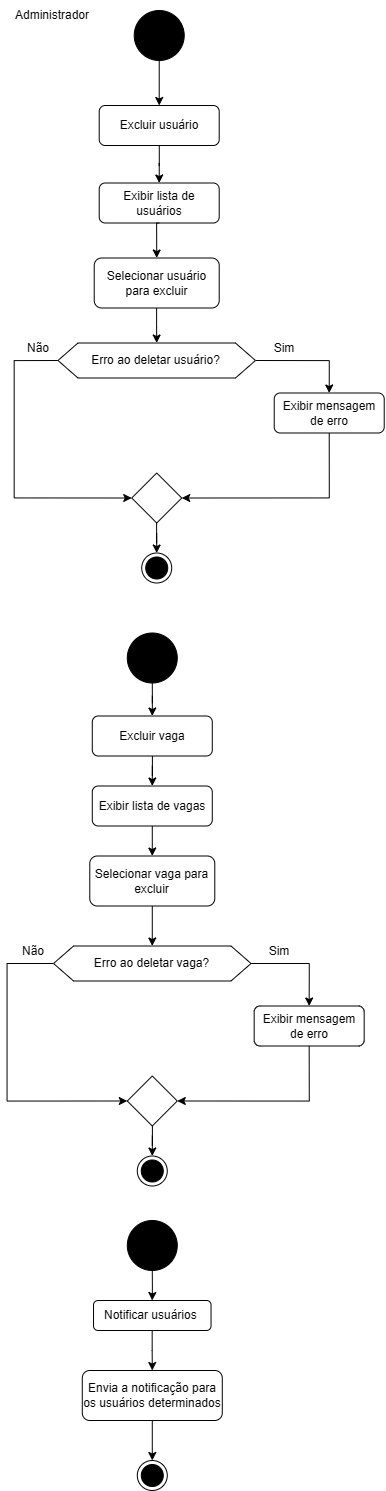

The diagram above was exported from draw.io. Its source (the exported page's mxGraphModel, read from the mxfile embedded in the PNG):
<mxGraphModel dx="4841" dy="-1791" grid="1" gridSize="10" guides="1" tooltips="1" connect="1" arrows="1" fold="1" page="1" pageScale="1" pageWidth="827" pageHeight="1169" math="0" shadow="0">
  <root>
    <mxCell id="0" />
    <mxCell id="1" parent="0" />
    <mxCell id="RdRE5eWyw0n-q4RNCX9d-125" value="Excluir vaga" style="rounded=1;whiteSpace=wrap;html=1;fontSize=12;glass=0;strokeWidth=1;shadow=0;" vertex="1" parent="1">
      <mxGeometry x="-1076.2199999999998" y="4255.5" width="120" height="40" as="geometry" />
    </mxCell>
    <mxCell id="RdRE5eWyw0n-q4RNCX9d-126" value="" style="ellipse;whiteSpace=wrap;html=1;aspect=fixed;fillColor=#000000;fillStyle=solid;" vertex="1" parent="1">
      <mxGeometry x="-1034.2799999999997" y="3550" width="50" height="50" as="geometry" />
    </mxCell>
    <mxCell id="RdRE5eWyw0n-q4RNCX9d-127" value="" style="rhombus;whiteSpace=wrap;html=1;" vertex="1" parent="1">
      <mxGeometry x="-1041.2199999999998" y="4615.5" width="50" height="50" as="geometry" />
    </mxCell>
    <mxCell id="RdRE5eWyw0n-q4RNCX9d-128" value="" style="ellipse;html=1;shape=endState;fillColor=#000000;strokeColor=#000000;" vertex="1" parent="1">
      <mxGeometry x="-1031.2199999999998" y="4695.5" width="30" height="30" as="geometry" />
    </mxCell>
    <mxCell id="RdRE5eWyw0n-q4RNCX9d-129" value="Notificar usuários&amp;nbsp;" style="rounded=1;whiteSpace=wrap;html=1;" vertex="1" parent="1">
      <mxGeometry x="-1074.9699999999998" y="4840" width="117.5" height="30" as="geometry" />
    </mxCell>
    <mxCell id="RdRE5eWyw0n-q4RNCX9d-130" value="Sim" style="text;html=1;align=center;verticalAlign=middle;whiteSpace=wrap;rounded=0;" vertex="1" parent="1">
      <mxGeometry x="-919.4899999999997" y="4475.5" width="60" height="30" as="geometry" />
    </mxCell>
    <mxCell id="RdRE5eWyw0n-q4RNCX9d-131" value="Não" style="text;html=1;align=center;verticalAlign=middle;whiteSpace=wrap;rounded=0;" vertex="1" parent="1">
      <mxGeometry x="-1165.36" y="4475.5" width="60" height="30" as="geometry" />
    </mxCell>
    <mxCell id="RdRE5eWyw0n-q4RNCX9d-132" value="Exibir lista de vagas" style="rounded=1;whiteSpace=wrap;html=1;fontSize=12;glass=0;strokeWidth=1;shadow=0;" vertex="1" parent="1">
      <mxGeometry x="-1076.2199999999998" y="4325.5" width="120" height="40" as="geometry" />
    </mxCell>
    <mxCell id="RdRE5eWyw0n-q4RNCX9d-133" style="edgeStyle=orthogonalEdgeStyle;rounded=0;orthogonalLoop=1;jettySize=auto;html=1;entryX=0.5;entryY=0;entryDx=0;entryDy=0;exitX=1;exitY=0.5;exitDx=0;exitDy=0;" edge="1" parent="1" source="RdRE5eWyw0n-q4RNCX9d-145" target="RdRE5eWyw0n-q4RNCX9d-157">
      <mxGeometry relative="1" as="geometry">
        <mxPoint x="-414.9699999999999" y="4722.5" as="targetPoint" />
        <mxPoint x="-926.2200000000004" y="4515.5" as="sourcePoint" />
      </mxGeometry>
    </mxCell>
    <mxCell id="RdRE5eWyw0n-q4RNCX9d-134" style="edgeStyle=orthogonalEdgeStyle;rounded=0;orthogonalLoop=1;jettySize=auto;html=1;entryX=0.5;entryY=0;entryDx=0;entryDy=0;" edge="1" parent="1" source="RdRE5eWyw0n-q4RNCX9d-135" target="RdRE5eWyw0n-q4RNCX9d-145">
      <mxGeometry relative="1" as="geometry">
        <mxPoint x="-1016.2200000000003" y="4480.5" as="targetPoint" />
      </mxGeometry>
    </mxCell>
    <mxCell id="RdRE5eWyw0n-q4RNCX9d-135" value="Selecionar vaga para excluir" style="rounded=1;whiteSpace=wrap;html=1;fontSize=12;glass=0;strokeWidth=1;shadow=0;" vertex="1" parent="1">
      <mxGeometry x="-1078.7199999999998" y="4395.5" width="125" height="50" as="geometry" />
    </mxCell>
    <mxCell id="RdRE5eWyw0n-q4RNCX9d-136" value="Exibir lista de usuários" style="rounded=1;whiteSpace=wrap;html=1;fontSize=12;glass=0;strokeWidth=1;shadow=0;" vertex="1" parent="1">
      <mxGeometry x="-1069.2799999999997" y="3722.5" width="120" height="40" as="geometry" />
    </mxCell>
    <mxCell id="RdRE5eWyw0n-q4RNCX9d-137" value="Selecionar usuário para excluir" style="rounded=1;whiteSpace=wrap;html=1;fontSize=12;glass=0;strokeWidth=1;shadow=0;" vertex="1" parent="1">
      <mxGeometry x="-1074.2799999999997" y="3797.5" width="125" height="50" as="geometry" />
    </mxCell>
    <mxCell id="RdRE5eWyw0n-q4RNCX9d-138" value="Exibir mensagem de erro" style="rounded=1;whiteSpace=wrap;html=1;" vertex="1" parent="1">
      <mxGeometry x="-894.2799999999999" y="3932.5" width="110" height="40" as="geometry" />
    </mxCell>
    <mxCell id="RdRE5eWyw0n-q4RNCX9d-139" style="edgeStyle=orthogonalEdgeStyle;rounded=0;orthogonalLoop=1;jettySize=auto;html=1;entryX=0.5;entryY=0;entryDx=0;entryDy=0;" edge="1" parent="1" source="RdRE5eWyw0n-q4RNCX9d-137">
      <mxGeometry relative="1" as="geometry">
        <mxPoint x="-1011.7799999999997" y="3882.5" as="targetPoint" />
      </mxGeometry>
    </mxCell>
    <mxCell id="RdRE5eWyw0n-q4RNCX9d-140" style="edgeStyle=orthogonalEdgeStyle;rounded=0;orthogonalLoop=1;jettySize=auto;html=1;entryX=0.5;entryY=0;entryDx=0;entryDy=0;exitX=1;exitY=0.5;exitDx=0;exitDy=0;" edge="1" parent="1" source="RdRE5eWyw0n-q4RNCX9d-142" target="RdRE5eWyw0n-q4RNCX9d-138">
      <mxGeometry relative="1" as="geometry">
        <mxPoint x="-304.27999999999986" y="4005" as="targetPoint" />
        <mxPoint x="-921.7799999999999" y="3917.5" as="sourcePoint" />
      </mxGeometry>
    </mxCell>
    <mxCell id="RdRE5eWyw0n-q4RNCX9d-141" style="edgeStyle=orthogonalEdgeStyle;rounded=0;orthogonalLoop=1;jettySize=auto;html=1;entryX=0;entryY=0.5;entryDx=0;entryDy=0;exitX=0;exitY=0.5;exitDx=0;exitDy=0;" edge="1" parent="1" source="RdRE5eWyw0n-q4RNCX9d-142" target="RdRE5eWyw0n-q4RNCX9d-143">
      <mxGeometry relative="1" as="geometry">
        <Array as="points">
          <mxPoint x="-1154.2799999999997" y="3900.5" />
          <mxPoint x="-1154.2799999999997" y="4037.5" />
        </Array>
      </mxGeometry>
    </mxCell>
    <mxCell id="RdRE5eWyw0n-q4RNCX9d-142" value="Erro ao deletar usuário?" style="shape=hexagon;perimeter=hexagonPerimeter2;whiteSpace=wrap;html=1;fixedSize=1;" vertex="1" parent="1">
      <mxGeometry x="-1110.5099999999998" y="3882.5" width="197.47" height="35" as="geometry" />
    </mxCell>
    <mxCell id="RdRE5eWyw0n-q4RNCX9d-143" value="" style="rhombus;whiteSpace=wrap;html=1;" vertex="1" parent="1">
      <mxGeometry x="-1036.77" y="4012.5" width="50" height="50" as="geometry" />
    </mxCell>
    <mxCell id="RdRE5eWyw0n-q4RNCX9d-144" style="edgeStyle=orthogonalEdgeStyle;rounded=0;orthogonalLoop=1;jettySize=auto;html=1;entryX=0;entryY=0.5;entryDx=0;entryDy=0;exitX=0;exitY=0.5;exitDx=0;exitDy=0;" edge="1" parent="1" source="RdRE5eWyw0n-q4RNCX9d-145" target="RdRE5eWyw0n-q4RNCX9d-127">
      <mxGeometry relative="1" as="geometry">
        <Array as="points">
          <mxPoint x="-1161.4499999999998" y="4503.5" />
          <mxPoint x="-1161.4499999999998" y="4640.5" />
        </Array>
      </mxGeometry>
    </mxCell>
    <mxCell id="RdRE5eWyw0n-q4RNCX9d-145" value="Erro ao deletar vaga?" style="shape=hexagon;perimeter=hexagonPerimeter2;whiteSpace=wrap;html=1;fixedSize=1;" vertex="1" parent="1">
      <mxGeometry x="-1114.9599999999998" y="4485.5" width="197.47" height="35" as="geometry" />
    </mxCell>
    <mxCell id="RdRE5eWyw0n-q4RNCX9d-146" style="edgeStyle=orthogonalEdgeStyle;rounded=0;orthogonalLoop=1;jettySize=auto;html=1;entryX=0.5;entryY=0;entryDx=0;entryDy=0;" edge="1" parent="1" source="RdRE5eWyw0n-q4RNCX9d-126" target="RdRE5eWyw0n-q4RNCX9d-160">
      <mxGeometry relative="1" as="geometry" />
    </mxCell>
    <mxCell id="RdRE5eWyw0n-q4RNCX9d-147" value="" style="ellipse;html=1;shape=endState;fillColor=#000000;strokeColor=#000000;" vertex="1" parent="1">
      <mxGeometry x="-1026.7799999999997" y="4092.5" width="30" height="30" as="geometry" />
    </mxCell>
    <mxCell id="RdRE5eWyw0n-q4RNCX9d-148" value="" style="ellipse;html=1;shape=endState;fillColor=#000000;strokeColor=#000000;" vertex="1" parent="1">
      <mxGeometry x="-1031.2199999999998" y="5000" width="30" height="30" as="geometry" />
    </mxCell>
    <mxCell id="RdRE5eWyw0n-q4RNCX9d-149" style="edgeStyle=orthogonalEdgeStyle;rounded=0;orthogonalLoop=1;jettySize=auto;html=1;entryX=0.5;entryY=0;entryDx=0;entryDy=0;" edge="1" parent="1" source="RdRE5eWyw0n-q4RNCX9d-155" target="RdRE5eWyw0n-q4RNCX9d-148">
      <mxGeometry relative="1" as="geometry" />
    </mxCell>
    <mxCell id="RdRE5eWyw0n-q4RNCX9d-150" style="edgeStyle=orthogonalEdgeStyle;rounded=0;orthogonalLoop=1;jettySize=auto;html=1;entryX=0.5;entryY=0;entryDx=0;entryDy=0;exitX=0.5;exitY=1;exitDx=0;exitDy=0;" edge="1" parent="1" source="RdRE5eWyw0n-q4RNCX9d-132" target="RdRE5eWyw0n-q4RNCX9d-135">
      <mxGeometry relative="1" as="geometry" />
    </mxCell>
    <mxCell id="RdRE5eWyw0n-q4RNCX9d-151" style="edgeStyle=orthogonalEdgeStyle;rounded=0;orthogonalLoop=1;jettySize=auto;html=1;entryX=0.5;entryY=0;entryDx=0;entryDy=0;" edge="1" parent="1" source="RdRE5eWyw0n-q4RNCX9d-127" target="RdRE5eWyw0n-q4RNCX9d-128">
      <mxGeometry relative="1" as="geometry" />
    </mxCell>
    <mxCell id="RdRE5eWyw0n-q4RNCX9d-152" style="edgeStyle=orthogonalEdgeStyle;rounded=0;orthogonalLoop=1;jettySize=auto;html=1;entryX=0.5;entryY=0;entryDx=0;entryDy=0;" edge="1" parent="1" source="RdRE5eWyw0n-q4RNCX9d-129" target="RdRE5eWyw0n-q4RNCX9d-155">
      <mxGeometry relative="1" as="geometry" />
    </mxCell>
    <mxCell id="RdRE5eWyw0n-q4RNCX9d-153" style="edgeStyle=orthogonalEdgeStyle;rounded=0;orthogonalLoop=1;jettySize=auto;html=1;entryX=1;entryY=0.5;entryDx=0;entryDy=0;exitX=0.5;exitY=1;exitDx=0;exitDy=0;" edge="1" parent="1" source="RdRE5eWyw0n-q4RNCX9d-157" target="RdRE5eWyw0n-q4RNCX9d-127">
      <mxGeometry relative="1" as="geometry" />
    </mxCell>
    <mxCell id="RdRE5eWyw0n-q4RNCX9d-154" value="" style="ellipse;whiteSpace=wrap;html=1;aspect=fixed;fillColor=#000000;fillStyle=solid;" vertex="1" parent="1">
      <mxGeometry x="-1041.2199999999998" y="4760" width="50" height="50" as="geometry" />
    </mxCell>
    <mxCell id="RdRE5eWyw0n-q4RNCX9d-155" value="Envia a notificação para os usuários determinados" style="rounded=1;whiteSpace=wrap;html=1;" vertex="1" parent="1">
      <mxGeometry x="-1086.2199999999998" y="4910" width="140" height="50" as="geometry" />
    </mxCell>
    <mxCell id="RdRE5eWyw0n-q4RNCX9d-156" value="" style="ellipse;whiteSpace=wrap;html=1;aspect=fixed;fillColor=#000000;fillStyle=solid;" vertex="1" parent="1">
      <mxGeometry x="-1041.2199999999998" y="4172.5" width="50" height="50" as="geometry" />
    </mxCell>
    <mxCell id="RdRE5eWyw0n-q4RNCX9d-157" value="Exibir mensagem de erro" style="rounded=1;whiteSpace=wrap;html=1;" vertex="1" parent="1">
      <mxGeometry x="-914.3299999999998" y="4545.5" width="110" height="40" as="geometry" />
    </mxCell>
    <mxCell id="RdRE5eWyw0n-q4RNCX9d-158" value="Sim" style="text;html=1;align=center;verticalAlign=middle;whiteSpace=wrap;rounded=0;" vertex="1" parent="1">
      <mxGeometry x="-914.2799999999999" y="3872.5" width="60" height="30" as="geometry" />
    </mxCell>
    <mxCell id="RdRE5eWyw0n-q4RNCX9d-159" value="Não" style="text;html=1;align=center;verticalAlign=middle;whiteSpace=wrap;rounded=0;" vertex="1" parent="1">
      <mxGeometry x="-1160" y="3872.5" width="60" height="30" as="geometry" />
    </mxCell>
    <mxCell id="RdRE5eWyw0n-q4RNCX9d-160" value="Excluir usuário" style="rounded=1;whiteSpace=wrap;html=1;fontSize=12;glass=0;strokeWidth=1;shadow=0;" vertex="1" parent="1">
      <mxGeometry x="-1069.2799999999997" y="3645" width="120" height="40" as="geometry" />
    </mxCell>
    <mxCell id="RdRE5eWyw0n-q4RNCX9d-161" style="edgeStyle=orthogonalEdgeStyle;rounded=0;orthogonalLoop=1;jettySize=auto;html=1;entryX=0.5;entryY=0;entryDx=0;entryDy=0;" edge="1" parent="1" source="RdRE5eWyw0n-q4RNCX9d-156" target="RdRE5eWyw0n-q4RNCX9d-125">
      <mxGeometry relative="1" as="geometry" />
    </mxCell>
    <mxCell id="RdRE5eWyw0n-q4RNCX9d-162" style="edgeStyle=orthogonalEdgeStyle;rounded=0;orthogonalLoop=1;jettySize=auto;html=1;entryX=1;entryY=0.5;entryDx=0;entryDy=0;exitX=0.5;exitY=1;exitDx=0;exitDy=0;" edge="1" parent="1" source="RdRE5eWyw0n-q4RNCX9d-138" target="RdRE5eWyw0n-q4RNCX9d-143">
      <mxGeometry relative="1" as="geometry" />
    </mxCell>
    <mxCell id="RdRE5eWyw0n-q4RNCX9d-163" style="edgeStyle=orthogonalEdgeStyle;rounded=0;orthogonalLoop=1;jettySize=auto;html=1;entryX=0.5;entryY=0;entryDx=0;entryDy=0;exitX=0.5;exitY=1;exitDx=0;exitDy=0;" edge="1" parent="1" source="RdRE5eWyw0n-q4RNCX9d-136" target="RdRE5eWyw0n-q4RNCX9d-137">
      <mxGeometry relative="1" as="geometry" />
    </mxCell>
    <mxCell id="RdRE5eWyw0n-q4RNCX9d-164" style="edgeStyle=orthogonalEdgeStyle;rounded=0;orthogonalLoop=1;jettySize=auto;html=1;entryX=0.5;entryY=0;entryDx=0;entryDy=0;" edge="1" parent="1" source="RdRE5eWyw0n-q4RNCX9d-160" target="RdRE5eWyw0n-q4RNCX9d-136">
      <mxGeometry relative="1" as="geometry" />
    </mxCell>
    <mxCell id="RdRE5eWyw0n-q4RNCX9d-165" style="edgeStyle=orthogonalEdgeStyle;rounded=0;orthogonalLoop=1;jettySize=auto;html=1;entryX=0.5;entryY=0;entryDx=0;entryDy=0;" edge="1" parent="1" source="RdRE5eWyw0n-q4RNCX9d-143" target="RdRE5eWyw0n-q4RNCX9d-147">
      <mxGeometry relative="1" as="geometry" />
    </mxCell>
    <mxCell id="RdRE5eWyw0n-q4RNCX9d-166" style="edgeStyle=orthogonalEdgeStyle;rounded=0;orthogonalLoop=1;jettySize=auto;html=1;entryX=0.5;entryY=0;entryDx=0;entryDy=0;" edge="1" parent="1" source="RdRE5eWyw0n-q4RNCX9d-125" target="RdRE5eWyw0n-q4RNCX9d-132">
      <mxGeometry relative="1" as="geometry" />
    </mxCell>
    <mxCell id="RdRE5eWyw0n-q4RNCX9d-167" style="edgeStyle=orthogonalEdgeStyle;rounded=0;orthogonalLoop=1;jettySize=auto;html=1;" edge="1" parent="1" source="RdRE5eWyw0n-q4RNCX9d-154" target="RdRE5eWyw0n-q4RNCX9d-129">
      <mxGeometry relative="1" as="geometry" />
    </mxCell>
    <mxCell id="RdRE5eWyw0n-q4RNCX9d-168" value="Administrador" style="text;html=1;align=center;verticalAlign=middle;whiteSpace=wrap;rounded=0;" vertex="1" parent="1">
      <mxGeometry x="-1146.22" y="3540" width="60" height="30" as="geometry" />
    </mxCell>
  </root>
</mxGraphModel>